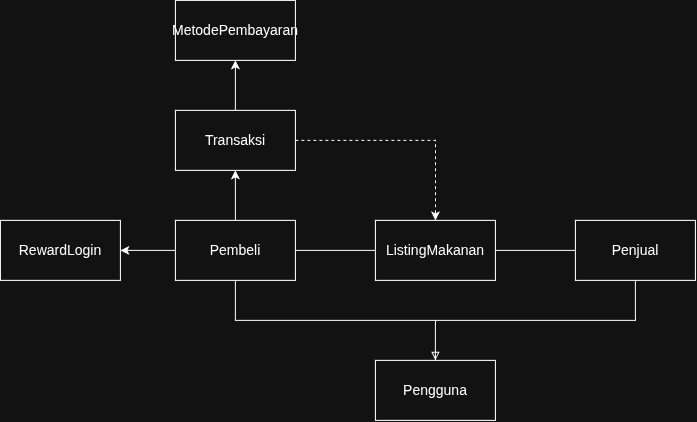

The diagram above was exported from draw.io. Its source (the exported page's mxGraphModel, read from the mxfile embedded in the PNG):
<mxGraphModel dx="950" dy="496" grid="1" gridSize="10" guides="1" tooltips="1" connect="1" arrows="1" fold="1" page="1" pageScale="1" pageWidth="850" pageHeight="1100" math="0" shadow="0">
  <root>
    <mxCell id="0" />
    <mxCell id="1" parent="0" />
    <mxCell id="Qby6Ib1g2By_9ZmjwMOT-3" edge="1" parent="1" source="Qby6Ib1g2By_9ZmjwMOT-1" style="edgeStyle=orthogonalEdgeStyle;rounded=0;orthogonalLoop=1;jettySize=auto;html=1;endArrow=none;endFill=0;" target="Qby6Ib1g2By_9ZmjwMOT-2" value="">
      <mxGeometry relative="1" as="geometry" />
    </mxCell>
    <mxCell id="Qby6Ib1g2By_9ZmjwMOT-5" edge="1" parent="1" source="Qby6Ib1g2By_9ZmjwMOT-1" style="edgeStyle=orthogonalEdgeStyle;rounded=0;orthogonalLoop=1;jettySize=auto;html=1;" target="Qby6Ib1g2By_9ZmjwMOT-4" value="">
      <mxGeometry relative="1" as="geometry" />
    </mxCell>
    <mxCell id="Qby6Ib1g2By_9ZmjwMOT-14" edge="1" parent="1" source="Qby6Ib1g2By_9ZmjwMOT-1" style="edgeStyle=orthogonalEdgeStyle;rounded=0;orthogonalLoop=1;jettySize=auto;html=1;endArrow=block;endFill=0;exitX=0.5;exitY=1;exitDx=0;exitDy=0;">
      <mxGeometry relative="1" as="geometry">
        <Array as="points">
          <mxPoint x="313" y="400" />
          <mxPoint x="513" y="400" />
        </Array>
        <mxPoint x="312.9999999999998" y="370" as="sourcePoint" />
        <mxPoint x="512.9999999999998" y="450" as="targetPoint" />
      </mxGeometry>
    </mxCell>
    <mxCell id="Qby6Ib1g2By_9ZmjwMOT-18" edge="1" parent="1" source="Qby6Ib1g2By_9ZmjwMOT-1" style="edgeStyle=orthogonalEdgeStyle;rounded=0;orthogonalLoop=1;jettySize=auto;html=1;" target="Qby6Ib1g2By_9ZmjwMOT-16" value="">
      <mxGeometry relative="1" as="geometry" />
    </mxCell>
    <mxCell id="Qby6Ib1g2By_9ZmjwMOT-1" parent="1" style="rounded=0;whiteSpace=wrap;html=1;" value="&lt;font style=&quot;font-size: 14px;&quot;&gt;Pembeli&lt;/font&gt;" vertex="1">
      <mxGeometry height="60" width="120" x="253" y="300" as="geometry" />
    </mxCell>
    <mxCell id="Qby6Ib1g2By_9ZmjwMOT-10" edge="1" parent="1" source="Qby6Ib1g2By_9ZmjwMOT-2" style="edgeStyle=orthogonalEdgeStyle;rounded=0;orthogonalLoop=1;jettySize=auto;html=1;endArrow=none;endFill=0;" target="Qby6Ib1g2By_9ZmjwMOT-9" value="">
      <mxGeometry relative="1" as="geometry" />
    </mxCell>
    <mxCell id="Qby6Ib1g2By_9ZmjwMOT-2" parent="1" style="rounded=0;whiteSpace=wrap;html=1;" value="&lt;font style=&quot;font-size: 14px;&quot;&gt;ListingMakanan&lt;/font&gt;" vertex="1">
      <mxGeometry height="60" width="120" x="453" y="300" as="geometry" />
    </mxCell>
    <mxCell id="Qby6Ib1g2By_9ZmjwMOT-6" edge="1" parent="1" source="Qby6Ib1g2By_9ZmjwMOT-4" style="edgeStyle=orthogonalEdgeStyle;rounded=0;orthogonalLoop=1;jettySize=auto;html=1;dashed=1;" target="Qby6Ib1g2By_9ZmjwMOT-2">
      <mxGeometry relative="1" as="geometry" />
    </mxCell>
    <mxCell id="Qby6Ib1g2By_9ZmjwMOT-8" edge="1" parent="1" source="Qby6Ib1g2By_9ZmjwMOT-4" style="edgeStyle=orthogonalEdgeStyle;rounded=0;orthogonalLoop=1;jettySize=auto;html=1;" target="Qby6Ib1g2By_9ZmjwMOT-7" value="">
      <mxGeometry relative="1" as="geometry" />
    </mxCell>
    <mxCell id="Qby6Ib1g2By_9ZmjwMOT-4" parent="1" style="rounded=0;whiteSpace=wrap;html=1;" value="&lt;font style=&quot;font-size: 14px;&quot;&gt;Transaksi&lt;/font&gt;" vertex="1">
      <mxGeometry height="60" width="120" x="253" y="190" as="geometry" />
    </mxCell>
    <mxCell id="Qby6Ib1g2By_9ZmjwMOT-7" parent="1" style="rounded=0;whiteSpace=wrap;html=1;" value="&lt;font style=&quot;font-size: 14px;&quot;&gt;MetodePembayaran&lt;/font&gt;" vertex="1">
      <mxGeometry height="60" width="120" x="253" y="80" as="geometry" />
    </mxCell>
    <mxCell id="Qby6Ib1g2By_9ZmjwMOT-15" edge="1" parent="1" source="Qby6Ib1g2By_9ZmjwMOT-9" style="edgeStyle=orthogonalEdgeStyle;rounded=0;orthogonalLoop=1;jettySize=auto;html=1;entryX=0.5;entryY=0;entryDx=0;entryDy=0;endArrow=block;endFill=0;exitX=0.5;exitY=1;exitDx=0;exitDy=0;" target="Qby6Ib1g2By_9ZmjwMOT-11">
      <mxGeometry relative="1" as="geometry">
        <Array as="points">
          <mxPoint x="713" y="400" />
          <mxPoint x="513" y="400" />
        </Array>
      </mxGeometry>
    </mxCell>
    <mxCell id="Qby6Ib1g2By_9ZmjwMOT-9" parent="1" style="rounded=0;whiteSpace=wrap;html=1;" value="&lt;font style=&quot;font-size: 14px;&quot;&gt;Penjual&lt;/font&gt;" vertex="1">
      <mxGeometry height="60" width="120" x="653" y="300" as="geometry" />
    </mxCell>
    <mxCell id="Qby6Ib1g2By_9ZmjwMOT-11" parent="1" style="rounded=0;whiteSpace=wrap;html=1;" value="&lt;font style=&quot;font-size: 14px;&quot;&gt;Pengguna&lt;/font&gt;" vertex="1">
      <mxGeometry height="60" width="120" x="453" y="440" as="geometry" />
    </mxCell>
    <mxCell id="Qby6Ib1g2By_9ZmjwMOT-16" parent="1" style="rounded=0;whiteSpace=wrap;html=1;" value="&lt;font style=&quot;font-size: 14px;&quot;&gt;RewardLogin&lt;/font&gt;" vertex="1">
      <mxGeometry height="60" width="120" x="78" y="300" as="geometry" />
    </mxCell>
  </root>
</mxGraphModel>